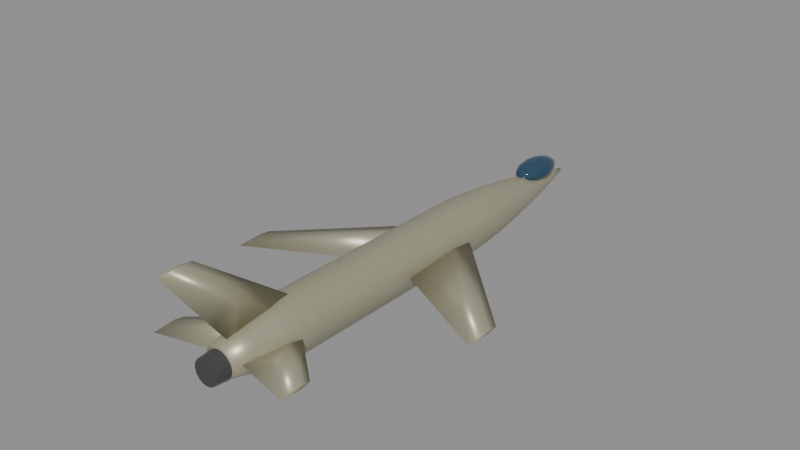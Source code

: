 # Source: f105.blend  (saved by Blender 5.0.119; exported with 4.5.12 LTS)
import bpy
from mathutils import Matrix  # noqa: F401  (used for matrix-valued properties, if any)

bpy.ops.wm.read_factory_settings(use_empty=True)
scene = bpy.context.scene
scene.name = 'Scene'

# ---- materials (node trees are filled in below, after node groups)
mat_body_f105 = bpy.data.materials.new('Body_f105')
mat_body_f105.diffuse_color = (0.42, 0.4, 0.28, 1.0)
mat_canopy = bpy.data.materials.new('Canopy')
mat_canopy.diffuse_color = (0.05, 0.12, 0.2, 1.0)
mat_detail = bpy.data.materials.new('Detail')
mat_detail.diffuse_color = (0.12, 0.12, 0.13, 1.0)

# ---- material node trees
mat_body_f105.use_nodes = True; mat_body_f105.node_tree.nodes.clear()
_N = mat_body_f105.node_tree.nodes; _L = mat_body_f105.node_tree.links
n0 = _N.new('ShaderNodeBsdfPrincipled'); n0.name = 'Principled BSDF'; n0.location = (-200, 100)
n0.inputs[0].default_value = (0.42, 0.4, 0.28, 1.0)
n0.inputs[1].default_value = 0.35
n0.inputs[2].default_value = 0.4
n1 = _N.new('ShaderNodeOutputMaterial'); n1.name = 'Material Output'; n1.location = (200, 100)
_L.new(n0.outputs[0], n1.inputs[0])
n1.is_active_output = True
mat_canopy.use_nodes = True; mat_canopy.node_tree.nodes.clear()
_N = mat_canopy.node_tree.nodes; _L = mat_canopy.node_tree.links
n0 = _N.new('ShaderNodeBsdfPrincipled'); n0.name = 'Principled BSDF'; n0.location = (-200, 100)
n0.inputs[0].default_value = (0.05, 0.12, 0.2, 1.0)
n0.inputs[1].default_value = 0.6
n0.inputs[2].default_value = 0.08
n1 = _N.new('ShaderNodeOutputMaterial'); n1.name = 'Material Output'; n1.location = (200, 100)
_L.new(n0.outputs[0], n1.inputs[0])
n1.is_active_output = True
mat_detail.use_nodes = True; mat_detail.node_tree.nodes.clear()
_N = mat_detail.node_tree.nodes; _L = mat_detail.node_tree.links
n0 = _N.new('ShaderNodeBsdfPrincipled'); n0.name = 'Principled BSDF'; n0.location = (-200, 100)
n0.inputs[0].default_value = (0.12, 0.12, 0.13, 1.0)
n0.inputs[1].default_value = 0.7
n0.inputs[2].default_value = 0.35
n1 = _N.new('ShaderNodeOutputMaterial'); n1.name = 'Material Output'; n1.location = (200, 100)
_L.new(n0.outputs[0], n1.inputs[0])
n1.is_active_output = True

# ---- meshes
me_f105_body = bpy.data.meshes.new('f105_Body')
me_f105_body.from_pydata([(0.6252, -9.8, 0.08526), (0.5633, -9.8, 0.3565), (0.3898, -9.8, 0.5741), (0.1391, -9.8, 0.6948), (-0.1391, -9.8, 0.6948), (-0.3898, -9.8, 0.5741), (-0.5633, -9.8, 0.3565), (-0.6252, -9.8, 0.08526), (-0.5633, -9.8, -0.186), (-0.3898, -9.8, -0.4036), (-0.1391, -9.8, -0.5243), (0.1391, -9.8, -0.5243), (0.3898, -9.8, -0.4036), (0.5633, -9.8, -0.186), (0.819, -8.909, 0.07751), (0.7379, -8.909, 0.4329), (0.5106, -8.909, 0.7178), (0.1822, -8.909, 0.876), (-0.1822, -8.909, 0.876), (-0.5106, -8.909, 0.7178), (-0.7379, -8.909, 0.4329), (-0.819, -8.909, 0.07751), (-0.7379, -8.909, -0.2778), (-0.5106, -8.909, -0.5628), (-0.1822, -8.909, -0.721), (0.1822, -8.909, -0.721), (0.5106, -8.909, -0.5628), (0.7379, -8.909, -0.2778), (1.013, -8.018, 0.06976), (0.9125, -8.018, 0.5092), (0.6315, -8.018, 0.8616), (0.2254, -8.018, 1.057), (-0.2254, -8.018, 1.057), (-0.6315, -8.018, 0.8616), (-0.9125, -8.018, 0.5092), (-1.013, -8.018, 0.06976), (-0.9125, -8.018, -0.3697), (-0.6315, -8.018, -0.7221), (-0.2254, -8.018, -0.9176), (0.2254, -8.018, -0.9176), (0.6315, -8.018, -0.7221), (0.9125, -8.018, -0.3697), (1.137, -7.127, 0.06201), (1.024, -7.127, 0.5552), (0.7088, -7.127, 0.9508), (0.253, -7.127, 1.17), (-0.253, -7.127, 1.17), (-0.7088, -7.127, 0.9508), (-1.024, -7.127, 0.5552), (-1.137, -7.127, 0.06201), (-1.024, -7.127, -0.4312), (-0.7088, -7.127, -0.8268), (-0.253, -7.127, -1.046), (0.253, -7.127, -1.046), (0.7088, -7.127, -0.8268), (1.024, -7.127, -0.4312), (1.137, -6.236, 0.05426), (1.024, -6.236, 0.5475), (0.7088, -6.236, 0.943), (0.253, -6.236, 1.163), (-0.253, -6.236, 1.163), (-0.7088, -6.236, 0.943), (-1.024, -6.236, 0.5475), (-1.137, -6.236, 0.05426), (-1.024, -6.236, -0.439), (-0.7088, -6.236, -0.8345), (-0.253, -6.236, -1.054), (0.253, -6.236, -1.054), (0.7088, -6.236, -0.8345), (1.024, -6.236, -0.439), (1.137, -5.345, 0.04651), (1.024, -5.345, 0.5397), (0.7088, -5.345, 0.9353), (0.253, -5.345, 1.155), (-0.253, -5.345, 1.155), (-0.7088, -5.345, 0.9353), (-1.024, -5.345, 0.5397), (-1.137, -5.345, 0.04651), (-1.024, -5.345, -0.4467), (-0.7088, -5.345, -0.8423), (-0.253, -5.345, -1.062), (0.253, -5.345, -1.062), (0.7088, -5.345, -0.8423), (1.024, -5.345, -0.4467), (1.137, -4.455, 0.03875), (1.024, -4.455, 0.532), (0.7088, -4.455, 0.9275), (0.253, -4.455, 1.147), (-0.253, -4.455, 1.147), (-0.7088, -4.455, 0.9275), (-1.024, -4.455, 0.532), (-1.137, -4.455, 0.03875), (-1.024, -4.455, -0.4545), (-0.7088, -4.455, -0.85), (-0.253, -4.455, -1.07), (0.253, -4.455, -1.07), (0.7088, -4.455, -0.85), (1.024, -4.455, -0.4545), (1.137, -3.564, 0.031), (1.024, -3.564, 0.5242), (0.7088, -3.564, 0.9198), (0.253, -3.564, 1.139), (-0.253, -3.564, 1.139), (-0.7088, -3.564, 0.9198), (-1.024, -3.564, 0.5242), (-1.137, -3.564, 0.031), (-1.024, -3.564, -0.4622), (-0.7088, -3.564, -0.8578), (-0.253, -3.564, -1.077), (0.253, -3.564, -1.077), (0.7088, -3.564, -0.8578), (1.024, -3.564, -0.4622), (1.137, -2.673, 0.02325), (1.024, -2.673, 0.5165), (0.7088, -2.673, 0.912), (0.253, -2.673, 1.132), (-0.253, -2.673, 1.132), (-0.7088, -2.673, 0.912), (-1.024, -2.673, 0.5165), (-1.137, -2.673, 0.02325), (-1.024, -2.673, -0.47), (-0.7088, -2.673, -0.8655), (-0.253, -2.673, -1.085), (0.253, -2.673, -1.085), (0.7088, -2.673, -0.8655), (1.024, -2.673, -0.47), (1.137, -1.782, 0.0155), (1.024, -1.782, 0.5087), (0.7088, -1.782, 0.9043), (0.253, -1.782, 1.124), (-0.253, -1.782, 1.124), (-0.7088, -1.782, 0.9043), (-1.024, -1.782, 0.5087), (-1.137, -1.782, 0.0155), (-1.024, -1.782, -0.4777), (-0.7088, -1.782, -0.8733), (-0.253, -1.782, -1.093), (0.253, -1.782, -1.093), (0.7088, -1.782, -0.8733), (1.024, -1.782, -0.4777), (1.137, -0.8909, 0.007751), (1.024, -0.8909, 0.501), (0.7088, -0.8909, 0.8965), (0.253, -0.8909, 1.116), (-0.253, -0.8909, 1.116), (-0.7088, -0.8909, 0.8965), (-1.024, -0.8909, 0.501), (-1.137, -0.8909, 0.007751), (-1.024, -0.8909, -0.4855), (-0.7088, -0.8909, -0.881), (-0.253, -0.8909, -1.101), (0.253, -0.8909, -1.101), (0.7088, -0.8909, -0.881), (1.024, -0.8909, -0.4855), (1.137, 0.0, 0.0), (1.024, 0.0, 0.4932), (0.7088, 0.0, 0.8888), (0.253, 0.0, 1.108), (-0.253, 0.0, 1.108), (-0.7088, 0.0, 0.8888), (-1.024, 0.0, 0.4932), (-1.137, 0.0, 1.392e-16), (-1.024, 0.0, -0.4932), (-0.7088, 0.0, -0.8888), (-0.253, 0.0, -1.108), (0.253, 0.0, -1.108), (0.7088, 0.0, -0.8888), (1.024, 0.0, -0.4932), (1.137, 0.8909, -0.007751), (1.024, 0.8909, 0.4855), (0.7088, 0.8909, 0.881), (0.253, 0.8909, 1.101), (-0.253, 0.8909, 1.101), (-0.7088, 0.8909, 0.881), (-1.024, 0.8909, 0.4855), (-1.137, 0.8909, -0.007751), (-1.024, 0.8909, -0.501), (-0.7088, 0.8909, -0.8965), (-0.253, 0.8909, -1.116), (0.253, 0.8909, -1.116), (0.7088, 0.8909, -0.8965), (1.024, 0.8909, -0.501), (1.137, 1.782, -0.0155), (1.024, 1.782, 0.4777), (0.7088, 1.782, 0.8733), (0.253, 1.782, 1.093), (-0.253, 1.782, 1.093), (-0.7088, 1.782, 0.8733), (-1.024, 1.782, 0.4777), (-1.137, 1.782, -0.0155), (-1.024, 1.782, -0.5087), (-0.7088, 1.782, -0.9043), (-0.253, 1.782, -1.124), (0.253, 1.782, -1.124), (0.7088, 1.782, -0.9043), (1.024, 1.782, -0.5087), (1.13, 2.673, -0.02325), (1.018, 2.673, 0.4669), (0.7044, 2.673, 0.86), (0.2514, 2.673, 1.078), (-0.2514, 2.673, 1.078), (-0.7044, 2.673, 0.86), (-1.018, 2.673, 0.4669), (-1.13, 2.673, -0.02325), (-1.018, 2.673, -0.5134), (-0.7044, 2.673, -0.9065), (-0.2514, 2.673, -1.125), (0.2514, 2.673, -1.125), (0.7044, 2.673, -0.9065), (1.018, 2.673, -0.5134), (1.078, 3.564, -0.031), (0.971, 3.564, 0.4366), (0.6719, 3.564, 0.8116), (0.2398, 3.564, 1.02), (-0.2398, 3.564, 1.02), (-0.6719, 3.564, 0.8116), (-0.971, 3.564, 0.4366), (-1.078, 3.564, -0.031), (-0.971, 3.564, -0.4986), (-0.6719, 3.564, -0.8736), (-0.2398, 3.564, -1.082), (0.2398, 3.564, -1.082), (0.6719, 3.564, -0.8736), (0.971, 3.564, -0.4986), (0.9941, 4.455, -0.03875), (0.8956, 4.455, 0.3926), (0.6198, 4.455, 0.7384), (0.2212, 4.455, 0.9304), (-0.2212, 4.455, 0.9304), (-0.6198, 4.455, 0.7384), (-0.8956, 4.455, 0.3926), (-0.9941, 4.455, -0.03875), (-0.8956, 4.455, -0.4701), (-0.6198, 4.455, -0.8159), (-0.2212, 4.455, -1.008), (0.2212, 4.455, -1.008), (0.6198, 4.455, -0.8159), (0.8956, 4.455, -0.4701), (0.8856, 5.345, -0.04651), (0.7979, 5.345, 0.3377), (0.5522, 5.345, 0.6459), (0.1971, 5.345, 0.8169), (-0.1971, 5.345, 0.8169), (-0.5522, 5.345, 0.6459), (-0.7979, 5.345, 0.3377), (-0.8856, 5.345, -0.04651), (-0.7979, 5.345, -0.4308), (-0.5522, 5.345, -0.7389), (-0.1971, 5.345, -0.9099), (0.1971, 5.345, -0.9099), (0.5522, 5.345, -0.7389), (0.7979, 5.345, -0.4308), (0.7557, 6.236, -0.05426), (0.6808, 6.236, 0.2736), (0.4712, 6.236, 0.5366), (0.1682, 6.236, 0.6825), (-0.1682, 6.236, 0.6825), (-0.4712, 6.236, 0.5366), (-0.6808, 6.236, 0.2736), (-0.7557, 6.236, -0.05426), (-0.6808, 6.236, -0.3821), (-0.4712, 6.236, -0.6451), (-0.1682, 6.236, -0.791), (0.1682, 6.236, -0.791), (0.4712, 6.236, -0.6451), (0.6808, 6.236, -0.3821), (0.6065, 7.127, -0.06201), (0.5464, 7.127, 0.2011), (0.3781, 7.127, 0.4122), (0.135, 7.127, 0.5293), (-0.135, 7.127, 0.5293), (-0.3781, 7.127, 0.4122), (-0.5464, 7.127, 0.2011), (-0.6065, 7.127, -0.06201), (-0.5464, 7.127, -0.3251), (-0.3781, 7.127, -0.5362), (-0.135, 7.127, -0.6533), (0.135, 7.127, -0.6533), (0.3781, 7.127, -0.5362), (0.5464, 7.127, -0.3251), (0.4395, 8.018, -0.06976), (0.396, 8.018, 0.1209), (0.274, 8.018, 0.2739), (0.0978, 8.018, 0.3587), (-0.0978, 8.018, 0.3587), (-0.274, 8.018, 0.2739), (-0.396, 8.018, 0.1209), (-0.4395, 8.018, -0.06976), (-0.396, 8.018, -0.2605), (-0.274, 8.018, -0.4134), (-0.0978, 8.018, -0.4983), (0.0978, 8.018, -0.4983), (0.274, 8.018, -0.4134), (0.396, 8.018, -0.2605), (0.256, 8.909, -0.07751), (0.2306, 8.909, 0.03356), (0.1596, 8.909, 0.1226), (0.05696, 8.909, 0.1721), (-0.05696, 8.909, 0.1721), (-0.1596, 8.909, 0.1226), (-0.2306, 8.909, 0.03356), (-0.256, 8.909, -0.07751), (-0.2306, 8.909, -0.1886), (-0.1596, 8.909, -0.2777), (-0.05696, 8.909, -0.3271), (0.05696, 8.909, -0.3271), (0.1596, 8.909, -0.2777), (0.2306, 8.909, -0.1886), (0.05684, 9.8, -0.08526), (0.05121, 9.8, -0.0606), (0.03544, 9.8, -0.04082), (0.01265, 9.8, -0.02985), (-0.01265, 9.8, -0.02985), (-0.03544, 9.8, -0.04082), (-0.05121, 9.8, -0.0606), (-0.05684, 9.8, -0.08526), (-0.05121, 9.8, -0.1099), (-0.03544, 9.8, -0.1297), (-0.01265, 9.8, -0.1407), (0.01265, 9.8, -0.1407), (0.03544, 9.8, -0.1297), (0.05121, 9.8, -0.1099), (0.5684, 2.303, 0.0), (0.5684, 1.156, 0.1338), (0.5684, -1.519, 0.0), (0.5684, 1.156, -0.1338), (5.35, -2.479, 0.0), (5.35, -2.937, 0.0535), (5.35, -4.007, 0.0), (5.35, -2.937, -0.0535), (-0.5684, 2.303, 0.0), (-0.5684, 1.156, 0.1338), (-0.5684, -1.519, 0.0), (-0.5684, 1.156, -0.1338), (-5.35, -2.479, 0.0), (-5.35, -2.937, 0.0535), (-5.35, -4.007, 0.0), (-5.35, -2.937, -0.0535), (0.0, -6.076, 0.6821), (0.1333, -7.242, 0.6821), (0.0, -9.408, 0.6821), (-0.1333, -7.242, 0.6821), (0.0, -10.5, 4.014), (0.06664, -10.96, 4.014), (0.0, -11.83, 4.014), (-0.06664, -10.96, 4.014), (0.341, -6.576, 0.1137), (0.341, -7.425, 0.227), (0.341, -9.408, 0.1137), (0.341, -7.425, 0.000392), (2.909, -8.769, 0.1137), (2.909, -9.151, 0.1845), (2.909, -10.04, 0.1137), (2.909, -9.151, 0.04287), (-0.341, -6.576, 0.1137), (-0.341, -7.425, 0.227), (-0.341, -9.408, 0.1137), (-0.341, -7.425, 0.000392), (-2.909, -8.769, 0.1137), (-2.909, -9.151, 0.1845), (-2.909, -10.04, 0.1137), (-2.909, -9.151, 0.04287)], [], [(0, 14, 15, 1), (1, 15, 16, 2), (2, 16, 17, 3), (3, 17, 18, 4), (4, 18, 19, 5), (5, 19, 20, 6), (6, 20, 21, 7), (7, 21, 22, 8), (8, 22, 23, 9), (9, 23, 24, 10), (10, 24, 25, 11), (11, 25, 26, 12), (12, 26, 27, 13), (13, 27, 14, 0), (14, 28, 29, 15), (15, 29, 30, 16), (16, 30, 31, 17), (17, 31, 32, 18), (18, 32, 33, 19), (19, 33, 34, 20), (20, 34, 35, 21), (21, 35, 36, 22), (22, 36, 37, 23), (23, 37, 38, 24), (24, 38, 39, 25), (25, 39, 40, 26), (26, 40, 41, 27), (27, 41, 28, 14), (28, 42, 43, 29), (29, 43, 44, 30), (30, 44, 45, 31), (31, 45, 46, 32), (32, 46, 47, 33), (33, 47, 48, 34), (34, 48, 49, 35), (35, 49, 50, 36), (36, 50, 51, 37), (37, 51, 52, 38), (38, 52, 53, 39), (39, 53, 54, 40), (40, 54, 55, 41), (41, 55, 42, 28), (42, 56, 57, 43), (43, 57, 58, 44), (44, 58, 59, 45), (45, 59, 60, 46), (46, 60, 61, 47), (47, 61, 62, 48), (48, 62, 63, 49), (49, 63, 64, 50), (50, 64, 65, 51), (51, 65, 66, 52), (52, 66, 67, 53), (53, 67, 68, 54), (54, 68, 69, 55), (55, 69, 56, 42), (56, 70, 71, 57), (57, 71, 72, 58), (58, 72, 73, 59), (59, 73, 74, 60), (60, 74, 75, 61), (61, 75, 76, 62), (62, 76, 77, 63), (63, 77, 78, 64), (64, 78, 79, 65), (65, 79, 80, 66), (66, 80, 81, 67), (67, 81, 82, 68), (68, 82, 83, 69), (69, 83, 70, 56), (70, 84, 85, 71), (71, 85, 86, 72), (72, 86, 87, 73), (73, 87, 88, 74), (74, 88, 89, 75), (75, 89, 90, 76), (76, 90, 91, 77), (77, 91, 92, 78), (78, 92, 93, 79), (79, 93, 94, 80), (80, 94, 95, 81), (81, 95, 96, 82), (82, 96, 97, 83), (83, 97, 84, 70), (84, 98, 99, 85), (85, 99, 100, 86), (86, 100, 101, 87), (87, 101, 102, 88), (88, 102, 103, 89), (89, 103, 104, 90), (90, 104, 105, 91), (91, 105, 106, 92), (92, 106, 107, 93), (93, 107, 108, 94), (94, 108, 109, 95), (95, 109, 110, 96), (96, 110, 111, 97), (97, 111, 98, 84), (98, 112, 113, 99), (99, 113, 114, 100), (100, 114, 115, 101), (101, 115, 116, 102), (102, 116, 117, 103), (103, 117, 118, 104), (104, 118, 119, 105), (105, 119, 120, 106), (106, 120, 121, 107), (107, 121, 122, 108), (108, 122, 123, 109), (109, 123, 124, 110), (110, 124, 125, 111), (111, 125, 112, 98), (112, 126, 127, 113), (113, 127, 128, 114), (114, 128, 129, 115), (115, 129, 130, 116), (116, 130, 131, 117), (117, 131, 132, 118), (118, 132, 133, 119), (119, 133, 134, 120), (120, 134, 135, 121), (121, 135, 136, 122), (122, 136, 137, 123), (123, 137, 138, 124), (124, 138, 139, 125), (125, 139, 126, 112), (126, 140, 141, 127), (127, 141, 142, 128), (128, 142, 143, 129), (129, 143, 144, 130), (130, 144, 145, 131), (131, 145, 146, 132), (132, 146, 147, 133), (133, 147, 148, 134), (134, 148, 149, 135), (135, 149, 150, 136), (136, 150, 151, 137), (137, 151, 152, 138), (138, 152, 153, 139), (139, 153, 140, 126), (140, 154, 155, 141), (141, 155, 156, 142), (142, 156, 157, 143), (143, 157, 158, 144), (144, 158, 159, 145), (145, 159, 160, 146), (146, 160, 161, 147), (147, 161, 162, 148), (148, 162, 163, 149), (149, 163, 164, 150), (150, 164, 165, 151), (151, 165, 166, 152), (152, 166, 167, 153), (153, 167, 154, 140), (154, 168, 169, 155), (155, 169, 170, 156), (156, 170, 171, 157), (157, 171, 172, 158), (158, 172, 173, 159), (159, 173, 174, 160), (160, 174, 175, 161), (161, 175, 176, 162), (162, 176, 177, 163), (163, 177, 178, 164), (164, 178, 179, 165), (165, 179, 180, 166), (166, 180, 181, 167), (167, 181, 168, 154), (168, 182, 183, 169), (169, 183, 184, 170), (170, 184, 185, 171), (171, 185, 186, 172), (172, 186, 187, 173), (173, 187, 188, 174), (174, 188, 189, 175), (175, 189, 190, 176), (176, 190, 191, 177), (177, 191, 192, 178), (178, 192, 193, 179), (179, 193, 194, 180), (180, 194, 195, 181), (181, 195, 182, 168), (182, 196, 197, 183), (183, 197, 198, 184), (184, 198, 199, 185), (185, 199, 200, 186), (186, 200, 201, 187), (187, 201, 202, 188), (188, 202, 203, 189), (189, 203, 204, 190), (190, 204, 205, 191), (191, 205, 206, 192), (192, 206, 207, 193), (193, 207, 208, 194), (194, 208, 209, 195), (195, 209, 196, 182), (196, 210, 211, 197), (197, 211, 212, 198), (198, 212, 213, 199), (199, 213, 214, 200), (200, 214, 215, 201), (201, 215, 216, 202), (202, 216, 217, 203), (203, 217, 218, 204), (204, 218, 219, 205), (205, 219, 220, 206), (206, 220, 221, 207), (207, 221, 222, 208), (208, 222, 223, 209), (209, 223, 210, 196), (210, 224, 225, 211), (211, 225, 226, 212), (212, 226, 227, 213), (213, 227, 228, 214), (214, 228, 229, 215), (215, 229, 230, 216), (216, 230, 231, 217), (217, 231, 232, 218), (218, 232, 233, 219), (219, 233, 234, 220), (220, 234, 235, 221), (221, 235, 236, 222), (222, 236, 237, 223), (223, 237, 224, 210), (224, 238, 239, 225), (225, 239, 240, 226), (226, 240, 241, 227), (227, 241, 242, 228), (228, 242, 243, 229), (229, 243, 244, 230), (230, 244, 245, 231), (231, 245, 246, 232), (232, 246, 247, 233), (233, 247, 248, 234), (234, 248, 249, 235), (235, 249, 250, 236), (236, 250, 251, 237), (237, 251, 238, 224), (238, 252, 253, 239), (239, 253, 254, 240), (240, 254, 255, 241), (241, 255, 256, 242), (242, 256, 257, 243), (243, 257, 258, 244), (244, 258, 259, 245), (245, 259, 260, 246), (246, 260, 261, 247), (247, 261, 262, 248), (248, 262, 263, 249), (249, 263, 264, 250), (250, 264, 265, 251), (251, 265, 252, 238), (252, 266, 267, 253), (253, 267, 268, 254), (254, 268, 269, 255), (255, 269, 270, 256), (256, 270, 271, 257), (257, 271, 272, 258), (258, 272, 273, 259), (259, 273, 274, 260), (260, 274, 275, 261), (261, 275, 276, 262), (262, 276, 277, 263), (263, 277, 278, 264), (264, 278, 279, 265), (265, 279, 266, 252), (266, 280, 281, 267), (267, 281, 282, 268), (268, 282, 283, 269), (269, 283, 284, 270), (270, 284, 285, 271), (271, 285, 286, 272), (272, 286, 287, 273), (273, 287, 288, 274), (274, 288, 289, 275), (275, 289, 290, 276), (276, 290, 291, 277), (277, 291, 292, 278), (278, 292, 293, 279), (279, 293, 280, 266), (280, 294, 295, 281), (281, 295, 296, 282), (282, 296, 297, 283), (283, 297, 298, 284), (284, 298, 299, 285), (285, 299, 300, 286), (286, 300, 301, 287), (287, 301, 302, 288), (288, 302, 303, 289), (289, 303, 304, 290), (290, 304, 305, 291), (291, 305, 306, 292), (292, 306, 307, 293), (293, 307, 294, 280), (294, 308, 309, 295), (295, 309, 310, 296), (296, 310, 311, 297), (297, 311, 312, 298), (298, 312, 313, 299), (299, 313, 314, 300), (300, 314, 315, 301), (301, 315, 316, 302), (302, 316, 317, 303), (303, 317, 318, 304), (304, 318, 319, 305), (305, 319, 320, 306), (306, 320, 321, 307), (307, 321, 308, 294), (13, 0, 1, 2, 3, 4, 5, 6, 7, 8, 9, 10, 11, 12), (308, 321, 320, 319, 318, 317, 316, 315, 314, 313, 312, 311, 310, 309), (322, 323, 327, 326), (323, 324, 328, 327), (324, 325, 329, 328), (325, 322, 326, 329), (325, 324, 323, 322), (326, 327, 328, 329), (330, 334, 335, 331), (331, 335, 336, 332), (332, 336, 337, 333), (333, 337, 334, 330), (333, 330, 331, 332), (334, 337, 336, 335), (338, 342, 343, 339), (339, 343, 344, 340), (340, 344, 345, 341), (341, 345, 342, 338), (341, 338, 339, 340), (342, 345, 344, 343), (346, 347, 351, 350), (347, 348, 352, 351), (348, 349, 353, 352), (349, 346, 350, 353), (349, 348, 347, 346), (350, 351, 352, 353), (354, 358, 359, 355), (355, 359, 360, 356), (356, 360, 361, 357), (357, 361, 358, 354), (357, 354, 355, 356), (358, 361, 360, 359)])
me_f105_body.polygons.foreach_set('use_smooth', [True] * 340)
me_f105_body.materials.append(mat_body_f105)
me_f105_body.update()
me_f105_canopy = bpy.data.meshes.new('f105_Canopy')
me_f105_canopy.from_pydata([(0.0, 7.84, 1.057), (0.0, 8.672, 0.9307), (0.0, 9.016, 0.6252), (0.0, 7.84, 0.1933), (0.1196, 8.23, 1.024), (0.2211, 8.56, 0.9307), (0.2888, 8.781, 0.7906), (0.3126, 8.858, 0.6252), (0.2888, 8.781, 0.4599), (0.2211, 8.56, 0.3198), (0.1196, 8.23, 0.2261), (0.2072, 8.065, 1.024), (0.3829, 8.256, 0.9307), (0.5003, 8.383, 0.7906), (0.5415, 8.428, 0.6252), (0.5003, 8.383, 0.4599), (0.3829, 8.256, 0.3198), (0.2072, 8.065, 0.2261), (0.2393, 7.84, 1.024), (0.4421, 7.84, 0.9307), (0.5776, 7.84, 0.7906), (0.6252, 7.84, 0.6252), (0.5776, 7.84, 0.4599), (0.4421, 7.84, 0.3198), (0.2393, 7.84, 0.2261), (0.2072, 7.615, 1.024), (0.3829, 7.424, 0.9307), (0.5003, 7.297, 0.7906), (0.5415, 7.252, 0.6252), (0.5003, 7.297, 0.4599), (0.3829, 7.424, 0.3198), (0.2072, 7.615, 0.2261), (0.1196, 7.45, 1.024), (0.2211, 7.12, 0.9307), (0.2888, 6.899, 0.7906), (0.3126, 6.822, 0.6252), (0.2888, 6.899, 0.4599), (0.2211, 7.12, 0.3198), (0.1196, 7.45, 0.2261), (0.0, 7.39, 1.024), (-3.727e-08, 7.008, 0.9307), (0.0, 6.754, 0.7906), (0.0, 6.664, 0.6252), (0.0, 6.754, 0.4599), (-3.727e-08, 7.008, 0.3198), (0.0, 7.39, 0.2261), (-0.1196, 7.45, 1.024), (-0.2211, 7.12, 0.9307), (-0.2888, 6.899, 0.7906), (-0.3126, 6.822, 0.6252), (-0.2888, 6.899, 0.4599), (-0.2211, 7.12, 0.3198), (-0.1196, 7.45, 0.2261), (-0.2072, 7.615, 1.024), (-0.3829, 7.424, 0.9307), (-0.5003, 7.297, 0.7906), (-0.5415, 7.252, 0.6252), (-0.5003, 7.297, 0.4599), (-0.3829, 7.424, 0.3198), (-0.2072, 7.615, 0.2261), (-0.2393, 7.84, 1.024), (-0.4421, 7.84, 0.9307), (-0.5776, 7.84, 0.7906), (-0.6252, 7.84, 0.6252), (-0.5776, 7.84, 0.4599), (-0.4421, 7.84, 0.3198), (-0.2393, 7.84, 0.2261), (-0.2072, 8.065, 1.024), (-0.3829, 8.256, 0.9307), (-0.5003, 8.383, 0.7906), (-0.5415, 8.428, 0.6252), (-0.5003, 8.383, 0.4599), (-0.3829, 8.256, 0.3198), (-0.2072, 8.065, 0.2261), (-0.1196, 8.23, 1.024), (-0.2211, 8.56, 0.9307), (-0.2888, 8.781, 0.7906), (-0.3126, 8.858, 0.6252), (-0.2888, 8.781, 0.4599), (-0.2211, 8.56, 0.3198), (-0.1196, 8.23, 0.2261), (-9.317e-09, 8.29, 1.024), (-1.863e-08, 8.926, 0.7906), (-1.863e-08, 8.926, 0.4599), (7.453e-08, 8.672, 0.3198), (-9.317e-09, 8.29, 0.2261)], [], [(82, 1, 5, 6), (81, 0, 4), (3, 85, 10), (84, 83, 8, 9), (2, 82, 6, 7), (1, 81, 4, 5), (85, 84, 9, 10), (83, 2, 7, 8), (9, 8, 15, 16), (7, 6, 13, 14), (5, 4, 11, 12), (10, 9, 16, 17), (8, 7, 14, 15), (6, 5, 12, 13), (4, 0, 11), (3, 10, 17), (17, 16, 23, 24), (15, 14, 21, 22), (13, 12, 19, 20), (11, 0, 18), (3, 17, 24), (16, 15, 22, 23), (14, 13, 20, 21), (12, 11, 18, 19), (22, 21, 28, 29), (20, 19, 26, 27), (18, 0, 25), (3, 24, 31), (23, 22, 29, 30), (21, 20, 27, 28), (19, 18, 25, 26), (24, 23, 30, 31), (3, 31, 38), (30, 29, 36, 37), (28, 27, 34, 35), (26, 25, 32, 33), (31, 30, 37, 38), (29, 28, 35, 36), (27, 26, 33, 34), (25, 0, 32), (35, 34, 41, 42), (33, 32, 39, 40), (38, 37, 44, 45), (36, 35, 42, 43), (34, 33, 40, 41), (32, 0, 39), (3, 38, 45), (37, 36, 43, 44), (45, 44, 51, 52), (43, 42, 49, 50), (41, 40, 47, 48), (39, 0, 46), (3, 45, 52), (44, 43, 50, 51), (42, 41, 48, 49), (40, 39, 46, 47), (48, 47, 54, 55), (46, 0, 53), (3, 52, 59), (51, 50, 57, 58), (49, 48, 55, 56), (47, 46, 53, 54), (52, 51, 58, 59), (50, 49, 56, 57), (3, 59, 66), (58, 57, 64, 65), (56, 55, 62, 63), (54, 53, 60, 61), (59, 58, 65, 66), (57, 56, 63, 64), (55, 54, 61, 62), (53, 0, 60), (61, 60, 67, 68), (66, 65, 72, 73), (64, 63, 70, 71), (62, 61, 68, 69), (60, 0, 67), (3, 66, 73), (65, 64, 71, 72), (63, 62, 69, 70), (73, 72, 79, 80), (71, 70, 77, 78), (69, 68, 75, 76), (67, 0, 74), (3, 73, 80), (72, 71, 78, 79), (70, 69, 76, 77), (68, 67, 74, 75), (74, 0, 81), (3, 80, 85), (79, 78, 83, 84), (77, 76, 82, 2), (75, 74, 81, 1), (80, 79, 84, 85), (78, 77, 2, 83), (76, 75, 1, 82)])
me_f105_canopy.polygons.foreach_set('use_smooth', [True] * 96)
me_f105_canopy.materials.append(mat_canopy)
me_f105_canopy.update()
me_f105_detail = bpy.data.meshes.new('f105_Detail')
me_f105_detail.from_pydata([(-0.5684, -9.79, 0.0), (-0.5121, -9.79, -0.2466), (-0.3544, -9.79, -0.4444), (-0.1265, -9.79, -0.5541), (0.1265, -9.79, -0.5541), (0.3544, -9.79, -0.4444), (0.5121, -9.79, -0.2466), (0.5684, -9.79, -6.961e-17), (0.5121, -9.79, 0.2466), (0.3544, -9.79, 0.4444), (0.1265, -9.79, 0.5541), (-0.1265, -9.79, 0.5541), (-0.3544, -9.79, 0.4444), (-0.5121, -9.79, 0.2466), (-0.5116, -10.39, 0.0), (-0.4609, -10.39, -0.222), (-0.319, -10.39, -0.4), (-0.1138, -10.39, -0.4987), (0.1138, -10.39, -0.4987), (0.319, -10.39, -0.4), (0.4609, -10.39, -0.222), (0.5116, -10.39, -6.265e-17), (0.4609, -10.39, 0.222), (0.319, -10.39, 0.4), (0.1138, -10.39, 0.4987), (-0.1138, -10.39, 0.4987), (-0.319, -10.39, 0.4), (-0.4609, -10.39, 0.222)], [], [(0, 1, 15, 14), (1, 2, 16, 15), (2, 3, 17, 16), (3, 4, 18, 17), (4, 5, 19, 18), (5, 6, 20, 19), (6, 7, 21, 20), (7, 8, 22, 21), (8, 9, 23, 22), (9, 10, 24, 23), (10, 11, 25, 24), (11, 12, 26, 25), (12, 13, 27, 26), (13, 0, 14, 27), (13, 12, 11, 10, 9, 8, 7, 6, 5, 4, 3, 2, 1, 0), (14, 15, 16, 17, 18, 19, 20, 21, 22, 23, 24, 25, 26, 27)])
me_f105_detail.materials.append(mat_detail)
me_f105_detail.update()

# ---- objects
ob_body = bpy.data.objects.new('Body', me_f105_body)
ob_canopy = bpy.data.objects.new('Canopy', me_f105_canopy)
ob_detail = bpy.data.objects.new('Detail', me_f105_detail)

# ---- transforms, parenting, visibility, modifiers, constraints
ob_body.location = (0.0, 0.0, 0.0)
ob_canopy.location = (0.0, 0.0, 0.0)
ob_detail.location = (0.0, 0.0, 0.0)

# ---- collection membership
scene.collection.objects.link(ob_body)
scene.collection.objects.link(ob_canopy)
scene.collection.objects.link(ob_detail)

# ---- scene / render settings (as saved in the file)
scene.frame_start = 1; scene.frame_end = 250; scene.frame_set(1)
scene.render.engine = 'BLENDER_EEVEE_NEXT'
scene.render.bake_bias = 0.0
scene.render.bake_samples = 0
scene.cycles.sampling_pattern = 'TABULATED_SOBOL'
scene.eevee.use_volume_custom_range = False
bpy.context.view_layer.update()

# ---- added for rendering (the .blend has no active camera and no usable light): camera, sun + grey world if the file has none
cam_auto = bpy.data.cameras.new('AutoCamera')
cam_auto.lens = 50.0
cam_auto.sensor_width = 36.0
cam_auto.clip_end = 1000.0
ob_auto_camera = bpy.data.objects.new('AutoCamera', cam_auto)
scene.collection.objects.link(ob_auto_camera)
ob_auto_camera.location = (22.8284, -28.4094, 19.7074)
ob_auto_camera.rotation_euler = (1.09748, -7.21219e-08, 0.694738)
scene.camera = ob_auto_camera
light_auto_sun = bpy.data.lights.new('AutoSun', 'SUN')
light_auto_sun.energy = 3.0
light_auto_sun.angle = 0.0523599
ob_auto_sun = bpy.data.objects.new('AutoSun', light_auto_sun)
scene.collection.objects.link(ob_auto_sun)
ob_auto_sun.rotation_euler = (0.872665, 0.174533, 0.523599)
if scene.world is None:
    world_auto = bpy.data.worlds.new('AutoWorld')
    world_auto.color = (0.3, 0.3, 0.3)
    scene.world = world_auto
bpy.context.view_layer.update()
